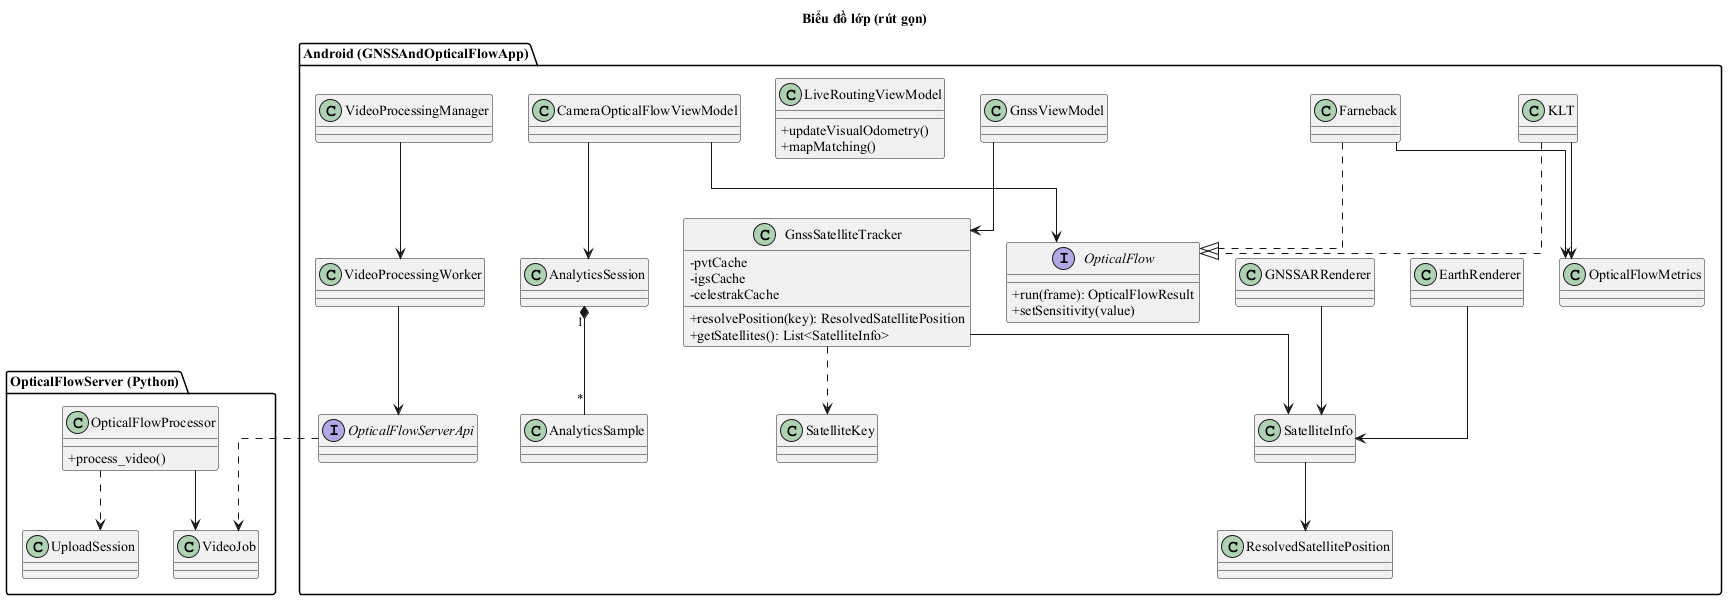

The diagram above was rendered by PlantUML. Its source (embedded in the PNG):
@startuml class_diagram
skinparam defaultFontName "Times New Roman"
title Biểu đồ lớp (rút gọn)
skinparam classAttributeIconSize 0
skinparam linetype ortho

package "Android (GNSSAndOpticalFlowApp)" {
  interface OpticalFlow {
    +run(frame): OpticalFlowResult
    +setSensitivity(value)
  }
  class KLT
  class Farneback
  class OpticalFlowMetrics

  class GnssSatelliteTracker {
    -pvtCache
    -igsCache
    -celestrakCache
    +resolvePosition(key): ResolvedSatellitePosition
    +getSatellites(): List<SatelliteInfo>
  }
  class SatelliteInfo
  class ResolvedSatellitePosition
  class SatelliteKey
  class EarthRenderer
  class GNSSARRenderer

  class GnssViewModel
  class LiveRoutingViewModel {
    +updateVisualOdometry()
    +mapMatching()
  }
  class CameraOpticalFlowViewModel
  class AnalyticsSession
  class AnalyticsSample

  class VideoProcessingManager
  class VideoProcessingWorker
  interface OpticalFlowServerApi
}

package "OpticalFlowServer (Python)" {
  class OpticalFlowProcessor {
    +process_video()
  }
  class VideoJob
  class UploadSession
}

KLT ..|> OpticalFlow
Farneback ..|> OpticalFlow
KLT --> OpticalFlowMetrics
Farneback --> OpticalFlowMetrics

CameraOpticalFlowViewModel --> OpticalFlow
CameraOpticalFlowViewModel --> AnalyticsSession
AnalyticsSession "1" *-- "*" AnalyticsSample

GnssViewModel --> GnssSatelliteTracker
GnssSatelliteTracker --> SatelliteInfo
GnssSatelliteTracker ..> SatelliteKey
SatelliteInfo --> ResolvedSatellitePosition
EarthRenderer --> SatelliteInfo
GNSSARRenderer --> SatelliteInfo

VideoProcessingManager --> VideoProcessingWorker
VideoProcessingWorker --> OpticalFlowServerApi
OpticalFlowServerApi ..> VideoJob
OpticalFlowProcessor --> VideoJob
OpticalFlowProcessor ..> UploadSession
@enduml